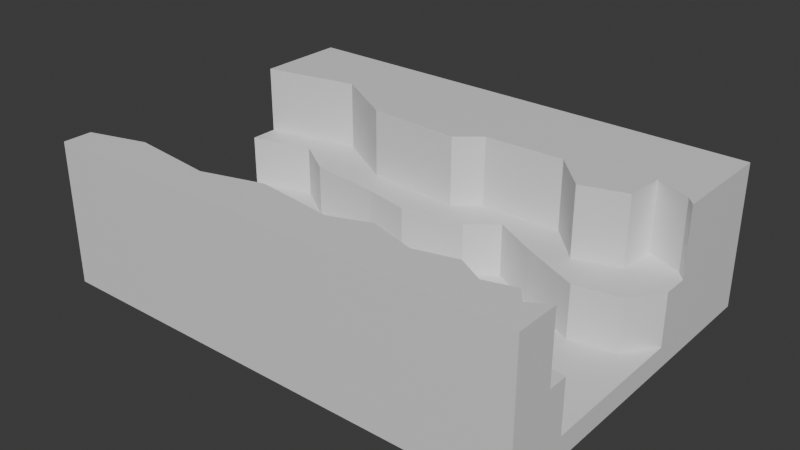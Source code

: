 # Source: grieta2.blend  (saved by Blender 4.5.91; exported with 4.5.12 LTS)
import bpy
from mathutils import Matrix  # noqa: F401  (used for matrix-valued properties, if any)

bpy.ops.wm.read_factory_settings(use_empty=True)
scene = bpy.context.scene
scene.name = 'Scene'

# ---- collections
col_collection = bpy.data.collections.new('Collection'); scene.collection.children.link(col_collection)

# ---- materials (node trees are filled in below, after node groups)
mat_material = bpy.data.materials.new('Material')
mat_material.alpha_threshold = 0.0
mat_material.roughness = 0.5
mat_material.line_color = (0.0, 0.0, 0.0, 1.0)

# ---- material node trees
mat_material.use_nodes = True; mat_material.node_tree.nodes.clear()
_N = mat_material.node_tree.nodes; _L = mat_material.node_tree.links
n0 = _N.new('ShaderNodeOutputMaterial'); n0.name = 'Material Output'; n0.location = (200, 100)
n1 = _N.new('ShaderNodeBsdfPrincipled'); n1.name = 'Principled BSDF'; n1.location = (-200, 100)
n1.inputs[3].default_value = 1.45
_L.new(n1.outputs[0], n0.inputs[0])
n0.is_active_output = True

# ---- world
world_world = bpy.data.worlds.new('World'); scene.world = world_world
world_world.use_nodes = True; world_world.node_tree.nodes.clear()
_N = world_world.node_tree.nodes; _L = world_world.node_tree.links
n0 = _N.new('ShaderNodeOutputWorld'); n0.name = 'World Output'; n0.location = (200, 100)
n1 = _N.new('ShaderNodeBackground'); n1.name = 'Background'; n1.location = (-200, 100)
n1.inputs[0].default_value = (0.05088, 0.05088, 0.05088, 1.0)
_L.new(n1.outputs[0], n0.inputs[0])
n0.is_active_output = True
world_world.color = (0.05088, 0.05088, 0.05088)
world_world.sun_shadow_jitter_overblur = 0.0

# ---- meshes
me_cube = bpy.data.meshes.new('Cube')
me_cube.from_pydata([(7.365, 5.242, 2.161), (7.365, 5.242, -2.161), (7.365, -5.242, 2.161), (7.365, -5.242, -2.161), (-7.365, 5.242, 2.161), (-7.365, 5.242, -2.161), (-7.365, -5.242, 2.161), (-7.365, -5.242, -2.161), (7.365, -3.926, 2.161), (-7.365, -4.381, 2.161), (-5.663, -3.881, 2.161), (-3.098, -4.183, 2.161), (-1.292, -3.659, 2.161), (1.022, -3.976, 2.161), (2.177, -3.55, 2.161), (3.591, -3.96, 2.161), (4.773, -3.645, 2.161), (5.567, -4.087, 2.161), (6.445, -3.834, 2.161), (6.781, -4.26, 2.161), (7.365, 2.041, 2.161), (-7.365, 2.449, 2.161), (-4.454, 3.056, 2.161), (-2.458, 1.88, 2.161), (0.4094, 1.701, 2.161), (1.119, 2.281, 2.161), (3.557, 2.339, 2.161), (4.627, 1.228, 2.161), (5.956, 1.627, 2.161), (6.041, 2.78, 2.161), (7.107, 2.327, 2.161), (-7.365, 2.449, 0.09016), (-7.365, -4.381, 0.09016), (-5.663, -3.881, 0.09016), (-3.098, -4.183, 0.09016), (-1.292, -3.659, 0.09016), (1.022, -3.976, 0.09016), (2.177, -3.55, 0.09016), (3.591, -3.96, 0.09016), (4.773, -3.645, 0.09016), (5.567, -4.087, 0.09016), (6.445, -3.834, 0.09016), (6.781, -4.26, 0.09016), (7.365, -3.926, 0.09016), (7.365, 2.041, 0.09016), (-4.454, 3.056, 0.09016), (-2.458, 1.88, 0.09016), (0.4094, 1.701, 0.09016), (1.119, 2.281, 0.09016), (3.557, 2.339, 0.09016), (4.627, 1.228, 0.09016), (5.956, 1.627, 0.09016), (6.041, 2.78, 0.09016), (7.107, 2.327, 0.09016), (-7.365, 1.588, 0.09016), (7.365, 1.273, 0.09016), (-5.482, 2.121, 0.09016), (-4.197, 1.266, 0.09016), (-1.916, 0.978, 0.09016), (-0.5141, 0.6856, 0.09016), (1.387, 0.9975, 0.09016), (2.208, 1.659, 0.09016), (3.59, 0.9221, 0.09016), (5.34, 0.1078, 0.09016), (6.703, 0.3522, 0.09016), (-7.365, -3.553, 0.09016), (7.365, -3.315, 0.09016), (-5.116, -3.188, 0.09016), (-3.302, -2.581, 0.09016), (-1.535, -2.028, 0.09016), (0.1712, -2.802, 0.09016), (1.83, -2.619, 0.09016), (2.988, -2.659, 0.09016), (4.62, -2.481, 0.09016), (5.857, -3.116, 0.09016), (7.365, -3.315, -1.498), (7.365, 1.273, -1.498), (-7.365, 1.588, -1.498), (-5.482, 2.121, -1.498), (-4.197, 1.266, -1.498), (-1.916, 0.978, -1.498), (-0.5141, 0.6856, -1.498), (1.387, 0.9975, -1.498), (2.208, 1.659, -1.498), (3.59, 0.9221, -1.498), (5.34, 0.1078, -1.498), (6.703, 0.3522, -1.498), (-7.365, -3.553, -1.498), (-5.116, -3.188, -1.498), (-3.302, -2.581, -1.498), (-1.535, -2.028, -1.498), (0.1712, -2.802, -1.498), (1.83, -2.619, -1.498), (2.988, -2.659, -1.498), (4.62, -2.481, -1.498), (5.857, -3.116, -1.498)], [], [(2, 3, 7, 6), (2, 8, 19, 18, 17, 16, 15, 14, 13, 12, 11, 10, 9, 6), (4, 5, 1, 0), (7, 3, 1, 5), (8, 19, 42, 43), (20, 0, 4, 21, 22, 23, 24, 25, 26, 27, 28, 29, 30), (43, 42, 41, 40, 39, 38, 37, 36, 35, 34, 33, 32, 65, 67, 68, 69, 70, 71, 72, 73, 74, 66), (13, 36, 35, 12), (26, 49, 50, 27), (14, 37, 36, 13), (27, 50, 51, 28), (15, 38, 37, 14), (28, 51, 52, 29), (21, 31, 45, 22), (16, 39, 38, 15), (29, 52, 53, 30), (22, 45, 46, 23), (17, 40, 39, 16), (30, 20, 44, 53), (10, 33, 32, 9), (23, 46, 47, 24), (18, 41, 40, 17), (11, 34, 33, 10), (24, 47, 48, 25), (19, 42, 41, 18), (12, 35, 34, 11), (25, 48, 49, 26), (55, 64, 63, 62, 61, 60, 59, 58, 57, 56, 54, 31, 45, 46, 47, 48, 49, 50, 51, 52, 53, 44), (59, 60, 82, 81), (75, 95, 94, 93, 92, 91, 90, 89, 88, 87, 77, 78, 79, 80, 81, 82, 83, 84, 85, 86, 76), (74, 73, 94, 95), (67, 65, 87, 88), (60, 61, 83, 82), (66, 74, 95, 75), (68, 67, 88, 89), (61, 62, 84, 83), (69, 68, 89, 90), (62, 63, 85, 84), (54, 56, 78, 77), (70, 69, 90, 91), (63, 64, 86, 85), (56, 57, 79, 78), (71, 70, 91, 92), (64, 55, 76, 86), (57, 58, 80, 79), (72, 71, 92, 93), (58, 59, 81, 80), (73, 72, 93, 94), (1, 3, 2, 8, 43, 66, 75, 76, 55, 44, 20, 0), (9, 6, 7, 5, 4, 21, 31, 54, 77, 87, 65, 32)])
_uv = me_cube.uv_layers.new(name='UVMap')
_uv.uv.foreach_set('vector', [0.375, 0.25, 0.625, 0.25, 0.625, 0.5, 0.375, 0.5, 0.125, 0.5, 0.125, 0.5314, 0.1349, 0.5234, 0.1406, 0.5336, 0.1555, 0.5275, 0.169, 0.5381, 0.1891, 0.5306, 0.2131, 0.5403, 0.2327, 0.5302, 0.2719, 0.5377, 0.3026, 0.5253, 0.3461, 0.5325, 0.375, 0.5205, 0.375, 0.5, 0.375, 0.75, 0.625, 0.75, 0.625, 1.0, 0.375, 1.0, 0.625, 0.5, 0.875, 0.5, 0.875, 0.75, 0.625, 0.75, 0.125, 0.5314, 0.1349, 0.5234, 0.1349, 0.5234, 0.125, 0.5314, 0.125, 0.6737, 0.125, 0.75, 0.375, 0.75, 0.375, 0.6834, 0.3256, 0.6979, 0.2917, 0.6698, 0.2431, 0.6656, 0.231, 0.6794, 0.1896, 0.6808, 0.1715, 0.6543, 0.1489, 0.6638, 0.1475, 0.6913, 0.1294, 0.6805, 0.125, 0.5314, 0.1349, 0.5234, 0.1406, 0.5336, 0.1555, 0.5275, 0.169, 0.5381, 0.1891, 0.5306, 0.2131, 0.5403, 0.2327, 0.5302, 0.2719, 0.5377, 0.3026, 0.5253, 0.3461, 0.5325, 0.375, 0.5205, 0.375, 0.5403, 0.3368, 0.549, 0.306, 0.5634, 0.2761, 0.5766, 0.2471, 0.5582, 0.2189, 0.5625, 0.1993, 0.5616, 0.1716, 0.5658, 0.1506, 0.5507, 0.125, 0.5459, 0.2327, 0.5302, 0.2327, 0.5302, 0.2719, 0.5377, 0.2719, 0.5377, 0.1896, 0.6808, 0.1896, 0.6808, 0.1715, 0.6543, 0.1715, 0.6543, 0.2131, 0.5403, 0.2131, 0.5403, 0.2327, 0.5302, 0.2327, 0.5302, 0.1715, 0.6543, 0.1715, 0.6543, 0.1489, 0.6638, 0.1489, 0.6638, 0.1891, 0.5306, 0.1891, 0.5306, 0.2131, 0.5403, 0.2131, 0.5403, 0.1489, 0.6638, 0.1489, 0.6638, 0.1475, 0.6913, 0.1475, 0.6913, 0.375, 0.6834, 0.375, 0.6834, 0.3256, 0.6979, 0.3256, 0.6979, 0.169, 0.5381, 0.169, 0.5381, 0.1891, 0.5306, 0.1891, 0.5306, 0.1475, 0.6913, 0.1475, 0.6913, 0.1294, 0.6805, 0.1294, 0.6805, 0.3256, 0.6979, 0.3256, 0.6979, 0.2917, 0.6698, 0.2917, 0.6698, 0.1555, 0.5275, 0.1555, 0.5275, 0.169, 0.5381, 0.169, 0.5381, 0.1294, 0.6805, 0.125, 0.6737, 0.125, 0.6737, 0.1294, 0.6805, 0.3461, 0.5325, 0.3461, 0.5325, 0.375, 0.5205, 0.375, 0.5205, 0.2917, 0.6698, 0.2917, 0.6698, 0.2431, 0.6656, 0.2431, 0.6656, 0.1406, 0.5336, 0.1406, 0.5336, 0.1555, 0.5275, 0.1555, 0.5275, 0.3026, 0.5253, 0.3026, 0.5253, 0.3461, 0.5325, 0.3461, 0.5325, 0.2431, 0.6656, 0.2431, 0.6656, 0.231, 0.6794, 0.231, 0.6794, 0.1349, 0.5234, 0.1349, 0.5234, 0.1406, 0.5336, 0.1406, 0.5336, 0.2719, 0.5377, 0.2719, 0.5377, 0.3026, 0.5253, 0.3026, 0.5253, 0.231, 0.6794, 0.231, 0.6794, 0.1896, 0.6808, 0.1896, 0.6808, 0.125, 0.6554, 0.1362, 0.6334, 0.1594, 0.6276, 0.1891, 0.647, 0.2125, 0.6646, 0.2265, 0.6488, 0.2587, 0.6413, 0.2825, 0.6483, 0.3212, 0.6552, 0.343, 0.6756, 0.375, 0.6629, 0.375, 0.6834, 0.3256, 0.6979, 0.2917, 0.6698, 0.2431, 0.6656, 0.231, 0.6794, 0.1896, 0.6808, 0.1715, 0.6543, 0.1489, 0.6638, 0.1475, 0.6913, 0.1294, 0.6805, 0.125, 0.6737, 0.2587, 0.6413, 0.2265, 0.6488, 0.2265, 0.6488, 0.2587, 0.6413, 0.125, 0.5459, 0.1506, 0.5507, 0.1716, 0.5658, 0.1993, 0.5616, 0.2189, 0.5625, 0.2471, 0.5582, 0.2761, 0.5766, 0.306, 0.5634, 0.3368, 0.549, 0.375, 0.5403, 0.375, 0.6629, 0.343, 0.6756, 0.3212, 0.6552, 0.2825, 0.6483, 0.2587, 0.6413, 0.2265, 0.6488, 0.2125, 0.6646, 0.1891, 0.647, 0.1594, 0.6276, 0.1362, 0.6334, 0.125, 0.6554, 0.1506, 0.5507, 0.1716, 0.5658, 0.1716, 0.5658, 0.1506, 0.5507, 0.3368, 0.549, 0.375, 0.5403, 0.375, 0.5403, 0.3368, 0.549, 0.2265, 0.6488, 0.2125, 0.6646, 0.2125, 0.6646, 0.2265, 0.6488, 0.125, 0.5459, 0.1506, 0.5507, 0.1506, 0.5507, 0.125, 0.5459, 0.306, 0.5634, 0.3368, 0.549, 0.3368, 0.549, 0.306, 0.5634, 0.2125, 0.6646, 0.1891, 0.647, 0.1891, 0.647, 0.2125, 0.6646, 0.2761, 0.5766, 0.306, 0.5634, 0.306, 0.5634, 0.2761, 0.5766, 0.1891, 0.647, 0.1594, 0.6276, 0.1594, 0.6276, 0.1891, 0.647, 0.375, 0.6629, 0.343, 0.6756, 0.343, 0.6756, 0.375, 0.6629, 0.2471, 0.5582, 0.2761, 0.5766, 0.2761, 0.5766, 0.2471, 0.5582, 0.1594, 0.6276, 0.1362, 0.6334, 0.1362, 0.6334, 0.1594, 0.6276, 0.343, 0.6756, 0.3212, 0.6552, 0.3212, 0.6552, 0.343, 0.6756, 0.2189, 0.5625, 0.2471, 0.5582, 0.2471, 0.5582, 0.2189, 0.5625, 0.1362, 0.6334, 0.125, 0.6554, 0.125, 0.6554, 0.1362, 0.6334, 0.3212, 0.6552, 0.2825, 0.6483, 0.2825, 0.6483, 0.3212, 0.6552, 0.1993, 0.5616, 0.2189, 0.5625, 0.2189, 0.5625, 0.1993, 0.5616, 0.2825, 0.6483, 0.2587, 0.6413, 0.2587, 0.6413, 0.2825, 0.6483, 0.1716, 0.5658, 0.1993, 0.5616, 0.1993, 0.5616, 0.1716, 0.5658, 0.625, 1.0, 0.625, 0.25, 0.125, 0.5, 0.125, 0.5314, 0.125, 0.5314, 0.125, 0.5459, 0.125, 0.5459, 0.125, 0.6554, 0.125, 0.6554, 0.125, 0.6737, 0.125, 0.6737, 0.375, 1.0, 0.375, 0.5205, 0.375, 0.5, 0.625, 0.5, 0.625, 0.75, 0.375, 0.75, 0.375, 0.6834, 0.375, 0.6834, 0.375, 0.6629, 0.375, 0.6629, 0.375, 0.5403, 0.375, 0.5403, 0.375, 0.5205])
me_cube.materials.append(mat_material)
me_cube.use_mirror_vertex_groups = False
me_cube.update()

# ---- objects
ob_cube = bpy.data.objects.new('Cube', me_cube)

# ---- transforms, parenting, visibility, modifiers, constraints
ob_cube.location = (0.0, 0.0, 0.0)
ob_cube.lock_rotations_4d = False
ob_cube.empty_display_type = 'ARROWS'
ob_cube.lineart.crease_threshold = 0.0

# ---- collection membership
col_collection.objects.link(ob_cube)

# ---- scene / render settings (as saved in the file)
scene.frame_start = 1; scene.frame_end = 250; scene.frame_set(1)
scene.render.engine = 'BLENDER_EEVEE_NEXT'
bpy.context.view_layer.update()

# ---- added for rendering (the .blend has no active camera and no usable light): camera, sun
cam_auto = bpy.data.cameras.new('AutoCamera')
cam_auto.lens = 50.0
cam_auto.sensor_width = 36.0
cam_auto.clip_end = 1000.0
ob_auto_camera = bpy.data.objects.new('AutoCamera', cam_auto)
scene.collection.objects.link(ob_auto_camera)
ob_auto_camera.location = (17.1994, -20.6393, 13.7595)
ob_auto_camera.rotation_euler = (1.09748, -7.21219e-08, 0.694738)
scene.camera = ob_auto_camera
light_auto_sun = bpy.data.lights.new('AutoSun', 'SUN')
light_auto_sun.energy = 3.0
light_auto_sun.angle = 0.0523599
ob_auto_sun = bpy.data.objects.new('AutoSun', light_auto_sun)
scene.collection.objects.link(ob_auto_sun)
ob_auto_sun.rotation_euler = (0.872665, 0.174533, 0.523599)
bpy.context.view_layer.update()
